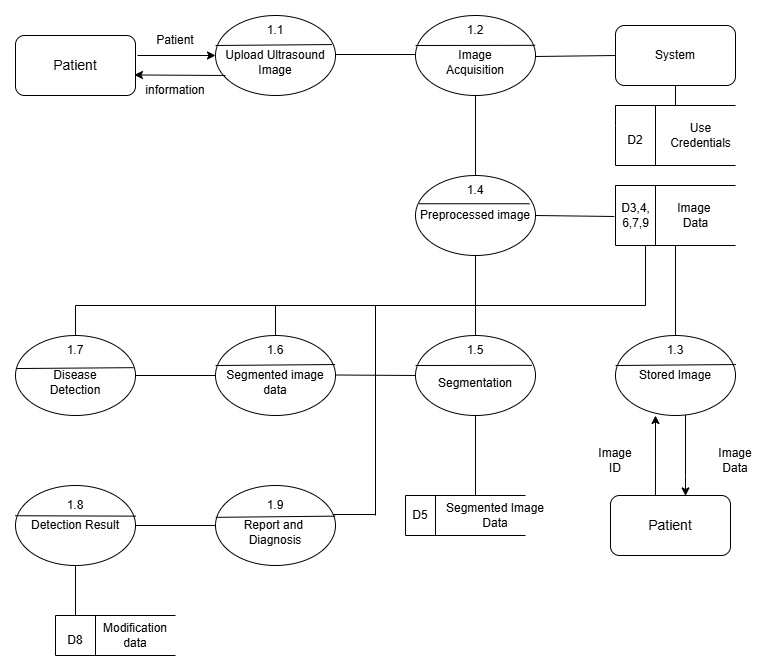

The diagram above was exported from draw.io. Its source (the exported page's mxGraphModel, read from the mxfile embedded in the PNG):
<mxGraphModel dx="1392" dy="749" grid="1" gridSize="10" guides="1" tooltips="1" connect="1" arrows="1" fold="1" page="1" pageScale="1" pageWidth="850" pageHeight="1100" math="0" shadow="0">
  <root>
    <mxCell id="0" />
    <mxCell id="1" parent="0" />
    <mxCell id="A4f6Zga-Uz-NdWu1XFfZ-2" value="&lt;div&gt;&lt;br&gt;&lt;/div&gt;Upload Ultrasound&lt;div&gt;Image&lt;/div&gt;" style="ellipse;whiteSpace=wrap;html=1;" parent="1" vertex="1">
      <mxGeometry x="240" y="40" width="120" height="80" as="geometry" />
    </mxCell>
    <mxCell id="A4f6Zga-Uz-NdWu1XFfZ-3" value="&lt;div&gt;&lt;br&gt;&lt;/div&gt;Image&lt;div&gt;Acquisition&lt;/div&gt;" style="ellipse;whiteSpace=wrap;html=1;" parent="1" vertex="1">
      <mxGeometry x="440" y="40" width="120" height="80" as="geometry" />
    </mxCell>
    <mxCell id="A4f6Zga-Uz-NdWu1XFfZ-5" value="Preprocessed image" style="ellipse;whiteSpace=wrap;html=1;" parent="1" vertex="1">
      <mxGeometry x="440" y="200" width="120" height="80" as="geometry" />
    </mxCell>
    <mxCell id="A4f6Zga-Uz-NdWu1XFfZ-7" value="&lt;div&gt;&lt;br&gt;&lt;/div&gt;Segmentation" style="ellipse;whiteSpace=wrap;html=1;" parent="1" vertex="1">
      <mxGeometry x="440" y="360" width="120" height="80" as="geometry" />
    </mxCell>
    <mxCell id="A4f6Zga-Uz-NdWu1XFfZ-13" value="&lt;div&gt;&lt;br&gt;&lt;/div&gt;&lt;div&gt;Segmented image&lt;/div&gt;&lt;div&gt;data&lt;/div&gt;" style="ellipse;whiteSpace=wrap;html=1;" parent="1" vertex="1">
      <mxGeometry x="240" y="360" width="120" height="80" as="geometry" />
    </mxCell>
    <mxCell id="A4f6Zga-Uz-NdWu1XFfZ-15" value="&lt;div&gt;&lt;br&gt;&lt;/div&gt;&lt;div&gt;Disease&lt;/div&gt;&lt;div&gt;Detection&lt;/div&gt;" style="ellipse;whiteSpace=wrap;html=1;" parent="1" vertex="1">
      <mxGeometry x="40" y="360" width="120" height="80" as="geometry" />
    </mxCell>
    <mxCell id="A4f6Zga-Uz-NdWu1XFfZ-17" value="" style="endArrow=classic;html=1;rounded=0;entryX=0;entryY=0.5;entryDx=0;entryDy=0;" parent="1" target="A4f6Zga-Uz-NdWu1XFfZ-2" edge="1">
      <mxGeometry width="50" height="50" relative="1" as="geometry">
        <mxPoint x="162" y="80" as="sourcePoint" />
        <mxPoint x="220" y="20" as="targetPoint" />
      </mxGeometry>
    </mxCell>
    <mxCell id="A4f6Zga-Uz-NdWu1XFfZ-18" value="" style="endArrow=classic;html=1;rounded=0;entryX=0.991;entryY=0.618;entryDx=0;entryDy=0;entryPerimeter=0;" parent="1" edge="1">
      <mxGeometry width="50" height="50" relative="1" as="geometry">
        <mxPoint x="250" y="100" as="sourcePoint" />
        <mxPoint x="158.92000000000007" y="99.44000000000005" as="targetPoint" />
      </mxGeometry>
    </mxCell>
    <mxCell id="A4f6Zga-Uz-NdWu1XFfZ-19" value="Patient" style="text;html=1;align=center;verticalAlign=middle;whiteSpace=wrap;rounded=0;" parent="1" vertex="1">
      <mxGeometry x="170" y="50" width="60" height="30" as="geometry" />
    </mxCell>
    <mxCell id="A4f6Zga-Uz-NdWu1XFfZ-20" value="information" style="text;html=1;align=center;verticalAlign=middle;whiteSpace=wrap;rounded=0;" parent="1" vertex="1">
      <mxGeometry x="170" y="100" width="60" height="30" as="geometry" />
    </mxCell>
    <mxCell id="A4f6Zga-Uz-NdWu1XFfZ-21" value="" style="endArrow=none;html=1;rounded=0;entryX=0.97;entryY=0.363;entryDx=0;entryDy=0;entryPerimeter=0;" parent="1" target="A4f6Zga-Uz-NdWu1XFfZ-2" edge="1">
      <mxGeometry width="50" height="50" relative="1" as="geometry">
        <mxPoint x="240" y="70" as="sourcePoint" />
        <mxPoint x="290" y="20" as="targetPoint" />
      </mxGeometry>
    </mxCell>
    <mxCell id="A4f6Zga-Uz-NdWu1XFfZ-22" value="" style="endArrow=none;html=1;rounded=0;entryX=0.997;entryY=0.373;entryDx=0;entryDy=0;entryPerimeter=0;" parent="1" target="A4f6Zga-Uz-NdWu1XFfZ-3" edge="1">
      <mxGeometry width="50" height="50" relative="1" as="geometry">
        <mxPoint x="440" y="70" as="sourcePoint" />
        <mxPoint x="490" y="20" as="targetPoint" />
      </mxGeometry>
    </mxCell>
    <mxCell id="A4f6Zga-Uz-NdWu1XFfZ-23" value="" style="endArrow=none;html=1;rounded=0;entryX=0.95;entryY=0.353;entryDx=0;entryDy=0;entryPerimeter=0;exitX=0.03;exitY=0.353;exitDx=0;exitDy=0;exitPerimeter=0;" parent="1" source="A4f6Zga-Uz-NdWu1XFfZ-5" target="A4f6Zga-Uz-NdWu1XFfZ-5" edge="1">
      <mxGeometry width="50" height="50" relative="1" as="geometry">
        <mxPoint x="440" y="230" as="sourcePoint" />
        <mxPoint x="490" y="180" as="targetPoint" />
      </mxGeometry>
    </mxCell>
    <mxCell id="A4f6Zga-Uz-NdWu1XFfZ-24" value="" style="endArrow=none;html=1;rounded=0;entryX=0.97;entryY=0.373;entryDx=0;entryDy=0;entryPerimeter=0;" parent="1" target="A4f6Zga-Uz-NdWu1XFfZ-7" edge="1">
      <mxGeometry width="50" height="50" relative="1" as="geometry">
        <mxPoint x="440" y="390" as="sourcePoint" />
        <mxPoint x="490" y="340" as="targetPoint" />
      </mxGeometry>
    </mxCell>
    <mxCell id="A4f6Zga-Uz-NdWu1XFfZ-25" value="" style="endArrow=none;html=1;rounded=0;entryX=0.997;entryY=0.363;entryDx=0;entryDy=0;entryPerimeter=0;" parent="1" target="A4f6Zga-Uz-NdWu1XFfZ-13" edge="1">
      <mxGeometry width="50" height="50" relative="1" as="geometry">
        <mxPoint x="240" y="390" as="sourcePoint" />
        <mxPoint x="290" y="340" as="targetPoint" />
      </mxGeometry>
    </mxCell>
    <mxCell id="A4f6Zga-Uz-NdWu1XFfZ-26" value="" style="endArrow=none;html=1;rounded=0;entryX=0.983;entryY=0.402;entryDx=0;entryDy=0;entryPerimeter=0;exitX=0.01;exitY=0.413;exitDx=0;exitDy=0;exitPerimeter=0;" parent="1" source="A4f6Zga-Uz-NdWu1XFfZ-15" target="A4f6Zga-Uz-NdWu1XFfZ-15" edge="1">
      <mxGeometry width="50" height="50" relative="1" as="geometry">
        <mxPoint x="40" y="390" as="sourcePoint" />
        <mxPoint x="160" y="389" as="targetPoint" />
      </mxGeometry>
    </mxCell>
    <mxCell id="A4f6Zga-Uz-NdWu1XFfZ-28" value="" style="endArrow=none;html=1;rounded=0;" parent="1" edge="1">
      <mxGeometry width="50" height="50" relative="1" as="geometry">
        <mxPoint x="640" y="190" as="sourcePoint" />
        <mxPoint x="640" y="130" as="targetPoint" />
        <Array as="points">
          <mxPoint x="640" y="150" />
        </Array>
      </mxGeometry>
    </mxCell>
    <mxCell id="A4f6Zga-Uz-NdWu1XFfZ-29" value="" style="endArrow=none;html=1;rounded=0;" parent="1" edge="1">
      <mxGeometry width="50" height="50" relative="1" as="geometry">
        <mxPoint x="640" y="130" as="sourcePoint" />
        <mxPoint x="760" y="130" as="targetPoint" />
      </mxGeometry>
    </mxCell>
    <mxCell id="A4f6Zga-Uz-NdWu1XFfZ-30" value="" style="endArrow=none;html=1;rounded=0;" parent="1" edge="1">
      <mxGeometry width="50" height="50" relative="1" as="geometry">
        <mxPoint x="640" y="190" as="sourcePoint" />
        <mxPoint x="760" y="190" as="targetPoint" />
      </mxGeometry>
    </mxCell>
    <mxCell id="A4f6Zga-Uz-NdWu1XFfZ-31" value="" style="endArrow=none;html=1;rounded=0;" parent="1" edge="1">
      <mxGeometry width="50" height="50" relative="1" as="geometry">
        <mxPoint x="680" y="190" as="sourcePoint" />
        <mxPoint x="680" y="130" as="targetPoint" />
      </mxGeometry>
    </mxCell>
    <mxCell id="A4f6Zga-Uz-NdWu1XFfZ-32" value="D2" style="text;html=1;align=center;verticalAlign=middle;whiteSpace=wrap;rounded=0;" parent="1" vertex="1">
      <mxGeometry x="650" y="150" width="20" height="30" as="geometry" />
    </mxCell>
    <mxCell id="A4f6Zga-Uz-NdWu1XFfZ-33" value="&lt;font style=&quot;font-size: 12px;&quot;&gt;Use&lt;/font&gt;&lt;div&gt;&lt;font style=&quot;font-size: 12px;&quot;&gt;Credentials&lt;/font&gt;&lt;/div&gt;" style="text;html=1;align=center;verticalAlign=middle;resizable=0;points=[];autosize=1;strokeColor=none;fillColor=none;" parent="1" vertex="1">
      <mxGeometry x="685" y="140" width="80" height="40" as="geometry" />
    </mxCell>
    <mxCell id="A4f6Zga-Uz-NdWu1XFfZ-46" value="" style="endArrow=none;html=1;rounded=0;" parent="1" edge="1">
      <mxGeometry width="50" height="50" relative="1" as="geometry">
        <mxPoint x="640" y="270" as="sourcePoint" />
        <mxPoint x="640" y="210" as="targetPoint" />
      </mxGeometry>
    </mxCell>
    <mxCell id="A4f6Zga-Uz-NdWu1XFfZ-47" value="" style="endArrow=none;html=1;rounded=0;" parent="1" edge="1">
      <mxGeometry width="50" height="50" relative="1" as="geometry">
        <mxPoint x="640" y="270" as="sourcePoint" />
        <mxPoint x="760" y="270" as="targetPoint" />
      </mxGeometry>
    </mxCell>
    <mxCell id="A4f6Zga-Uz-NdWu1XFfZ-48" value="" style="endArrow=none;html=1;rounded=0;" parent="1" edge="1">
      <mxGeometry width="50" height="50" relative="1" as="geometry">
        <mxPoint x="640" y="210" as="sourcePoint" />
        <mxPoint x="760" y="210" as="targetPoint" />
      </mxGeometry>
    </mxCell>
    <mxCell id="A4f6Zga-Uz-NdWu1XFfZ-49" value="" style="endArrow=none;html=1;rounded=0;" parent="1" edge="1">
      <mxGeometry width="50" height="50" relative="1" as="geometry">
        <mxPoint x="680" y="270" as="sourcePoint" />
        <mxPoint x="680" y="210" as="targetPoint" />
      </mxGeometry>
    </mxCell>
    <mxCell id="A4f6Zga-Uz-NdWu1XFfZ-50" value="D3,4,&lt;div&gt;6,7,9&lt;/div&gt;" style="text;html=1;align=center;verticalAlign=middle;resizable=0;points=[];autosize=1;strokeColor=none;fillColor=none;" parent="1" vertex="1">
      <mxGeometry x="635" y="220" width="50" height="40" as="geometry" />
    </mxCell>
    <mxCell id="A4f6Zga-Uz-NdWu1XFfZ-51" value="Image&amp;nbsp;&lt;div&gt;Data&lt;/div&gt;" style="text;html=1;align=center;verticalAlign=middle;resizable=0;points=[];autosize=1;strokeColor=none;fillColor=none;" parent="1" vertex="1">
      <mxGeometry x="690" y="220" width="60" height="40" as="geometry" />
    </mxCell>
    <mxCell id="A4f6Zga-Uz-NdWu1XFfZ-63" value="" style="edgeStyle=orthogonalEdgeStyle;rounded=0;orthogonalLoop=1;jettySize=auto;html=1;" parent="1" source="A4f6Zga-Uz-NdWu1XFfZ-53" edge="1">
      <mxGeometry relative="1" as="geometry">
        <Array as="points">
          <mxPoint x="710" y="500" />
          <mxPoint x="710" y="500" />
        </Array>
        <mxPoint x="710" y="520.4196010845019" as="targetPoint" />
      </mxGeometry>
    </mxCell>
    <mxCell id="A4f6Zga-Uz-NdWu1XFfZ-53" value="&lt;div&gt;Stored Image&lt;/div&gt;" style="ellipse;whiteSpace=wrap;html=1;" parent="1" vertex="1">
      <mxGeometry x="640" y="360" width="120" height="80" as="geometry" />
    </mxCell>
    <mxCell id="A4f6Zga-Uz-NdWu1XFfZ-54" value="1.1" style="text;html=1;align=center;verticalAlign=middle;whiteSpace=wrap;rounded=0;" parent="1" vertex="1">
      <mxGeometry x="270" y="40" width="60" height="30" as="geometry" />
    </mxCell>
    <mxCell id="A4f6Zga-Uz-NdWu1XFfZ-55" value="1.2" style="text;html=1;align=center;verticalAlign=middle;whiteSpace=wrap;rounded=0;" parent="1" vertex="1">
      <mxGeometry x="470" y="40" width="60" height="30" as="geometry" />
    </mxCell>
    <mxCell id="A4f6Zga-Uz-NdWu1XFfZ-56" value="1.4" style="text;html=1;align=center;verticalAlign=middle;whiteSpace=wrap;rounded=0;" parent="1" vertex="1">
      <mxGeometry x="470" y="200" width="60" height="30" as="geometry" />
    </mxCell>
    <mxCell id="A4f6Zga-Uz-NdWu1XFfZ-57" value="1.5" style="text;html=1;align=center;verticalAlign=middle;whiteSpace=wrap;rounded=0;" parent="1" vertex="1">
      <mxGeometry x="470" y="360" width="60" height="30" as="geometry" />
    </mxCell>
    <mxCell id="A4f6Zga-Uz-NdWu1XFfZ-58" value="1.7" style="text;html=1;align=center;verticalAlign=middle;whiteSpace=wrap;rounded=0;" parent="1" vertex="1">
      <mxGeometry x="70" y="360" width="60" height="30" as="geometry" />
    </mxCell>
    <mxCell id="A4f6Zga-Uz-NdWu1XFfZ-59" value="1.6" style="text;html=1;align=center;verticalAlign=middle;whiteSpace=wrap;rounded=0;" parent="1" vertex="1">
      <mxGeometry x="270" y="360" width="60" height="30" as="geometry" />
    </mxCell>
    <mxCell id="A4f6Zga-Uz-NdWu1XFfZ-60" value="" style="endArrow=none;html=1;rounded=0;entryX=1.003;entryY=0.363;entryDx=0;entryDy=0;entryPerimeter=0;" parent="1" target="A4f6Zga-Uz-NdWu1XFfZ-53" edge="1">
      <mxGeometry width="50" height="50" relative="1" as="geometry">
        <mxPoint x="640" y="390" as="sourcePoint" />
        <mxPoint x="690" y="340" as="targetPoint" />
      </mxGeometry>
    </mxCell>
    <mxCell id="A4f6Zga-Uz-NdWu1XFfZ-61" value="1.3" style="text;html=1;align=center;verticalAlign=middle;whiteSpace=wrap;rounded=0;" parent="1" vertex="1">
      <mxGeometry x="670" y="360" width="60" height="30" as="geometry" />
    </mxCell>
    <mxCell id="A4f6Zga-Uz-NdWu1XFfZ-64" value="" style="endArrow=classic;html=1;rounded=0;exitX=0.333;exitY=0;exitDx=0;exitDy=0;exitPerimeter=0;" parent="1" edge="1">
      <mxGeometry width="50" height="50" relative="1" as="geometry">
        <mxPoint x="679.96" y="520" as="sourcePoint" />
        <mxPoint x="680" y="440" as="targetPoint" />
      </mxGeometry>
    </mxCell>
    <mxCell id="A4f6Zga-Uz-NdWu1XFfZ-65" value="Image&lt;div&gt;ID&lt;/div&gt;" style="text;html=1;align=center;verticalAlign=middle;whiteSpace=wrap;rounded=0;" parent="1" vertex="1">
      <mxGeometry x="610" y="470" width="60" height="30" as="geometry" />
    </mxCell>
    <mxCell id="A4f6Zga-Uz-NdWu1XFfZ-66" value="Image&lt;div&gt;Data&lt;/div&gt;" style="text;html=1;align=center;verticalAlign=middle;whiteSpace=wrap;rounded=0;" parent="1" vertex="1">
      <mxGeometry x="730" y="470" width="60" height="30" as="geometry" />
    </mxCell>
    <mxCell id="A4f6Zga-Uz-NdWu1XFfZ-68" value="" style="endArrow=none;html=1;rounded=0;" parent="1" edge="1">
      <mxGeometry width="50" height="50" relative="1" as="geometry">
        <mxPoint x="430" y="520" as="sourcePoint" />
        <mxPoint x="550" y="520" as="targetPoint" />
      </mxGeometry>
    </mxCell>
    <mxCell id="A4f6Zga-Uz-NdWu1XFfZ-69" value="" style="endArrow=none;html=1;rounded=0;" parent="1" edge="1">
      <mxGeometry width="50" height="50" relative="1" as="geometry">
        <mxPoint x="430" y="560" as="sourcePoint" />
        <mxPoint x="430" y="520" as="targetPoint" />
      </mxGeometry>
    </mxCell>
    <mxCell id="A4f6Zga-Uz-NdWu1XFfZ-70" value="" style="endArrow=none;html=1;rounded=0;" parent="1" edge="1">
      <mxGeometry width="50" height="50" relative="1" as="geometry">
        <mxPoint x="430" y="560" as="sourcePoint" />
        <mxPoint x="550" y="560" as="targetPoint" />
      </mxGeometry>
    </mxCell>
    <mxCell id="A4f6Zga-Uz-NdWu1XFfZ-71" value="" style="endArrow=none;html=1;rounded=0;" parent="1" edge="1">
      <mxGeometry width="50" height="50" relative="1" as="geometry">
        <mxPoint x="460" y="560" as="sourcePoint" />
        <mxPoint x="460" y="520" as="targetPoint" />
      </mxGeometry>
    </mxCell>
    <mxCell id="A4f6Zga-Uz-NdWu1XFfZ-72" value="D5" style="text;html=1;align=center;verticalAlign=middle;whiteSpace=wrap;rounded=0;" parent="1" vertex="1">
      <mxGeometry x="410" y="520" width="70" height="40" as="geometry" />
    </mxCell>
    <mxCell id="A4f6Zga-Uz-NdWu1XFfZ-73" value="Segmented Image&lt;div&gt;Data&lt;/div&gt;" style="text;html=1;align=center;verticalAlign=middle;whiteSpace=wrap;rounded=0;" parent="1" vertex="1">
      <mxGeometry x="460" y="525" width="120" height="30" as="geometry" />
    </mxCell>
    <mxCell id="A4f6Zga-Uz-NdWu1XFfZ-74" value="&lt;div&gt;&lt;br&gt;&lt;/div&gt;&lt;div&gt;Report and&amp;nbsp;&lt;/div&gt;&lt;div&gt;Diagnosis&lt;/div&gt;" style="ellipse;whiteSpace=wrap;html=1;" parent="1" vertex="1">
      <mxGeometry x="240" y="510" width="120" height="80" as="geometry" />
    </mxCell>
    <mxCell id="A4f6Zga-Uz-NdWu1XFfZ-76" value="&lt;div&gt;Detection Result&lt;/div&gt;" style="ellipse;whiteSpace=wrap;html=1;" parent="1" vertex="1">
      <mxGeometry x="40" y="510" width="120" height="80" as="geometry" />
    </mxCell>
    <mxCell id="A4f6Zga-Uz-NdWu1XFfZ-78" value="" style="endArrow=none;html=1;rounded=0;entryX=1.003;entryY=0.383;entryDx=0;entryDy=0;entryPerimeter=0;exitX=-0.003;exitY=0.378;exitDx=0;exitDy=0;exitPerimeter=0;" parent="1" source="A4f6Zga-Uz-NdWu1XFfZ-76" target="A4f6Zga-Uz-NdWu1XFfZ-76" edge="1">
      <mxGeometry width="50" height="50" relative="1" as="geometry">
        <mxPoint x="40" y="550" as="sourcePoint" />
        <mxPoint x="90" y="500" as="targetPoint" />
      </mxGeometry>
    </mxCell>
    <mxCell id="A4f6Zga-Uz-NdWu1XFfZ-79" value="" style="endArrow=none;html=1;rounded=0;entryX=0.997;entryY=0.383;entryDx=0;entryDy=0;entryPerimeter=0;exitX=0.003;exitY=0.398;exitDx=0;exitDy=0;exitPerimeter=0;" parent="1" source="A4f6Zga-Uz-NdWu1XFfZ-74" target="A4f6Zga-Uz-NdWu1XFfZ-74" edge="1">
      <mxGeometry width="50" height="50" relative="1" as="geometry">
        <mxPoint x="240" y="550" as="sourcePoint" />
        <mxPoint x="290" y="500" as="targetPoint" />
      </mxGeometry>
    </mxCell>
    <mxCell id="A4f6Zga-Uz-NdWu1XFfZ-80" value="1.8" style="text;html=1;align=center;verticalAlign=middle;whiteSpace=wrap;rounded=0;" parent="1" vertex="1">
      <mxGeometry x="70" y="520" width="60" height="20" as="geometry" />
    </mxCell>
    <mxCell id="A4f6Zga-Uz-NdWu1XFfZ-81" value="1.9" style="text;html=1;align=center;verticalAlign=middle;whiteSpace=wrap;rounded=0;" parent="1" vertex="1">
      <mxGeometry x="270" y="520" width="60" height="20" as="geometry" />
    </mxCell>
    <mxCell id="A4f6Zga-Uz-NdWu1XFfZ-82" value="" style="endArrow=none;html=1;rounded=0;" parent="1" edge="1">
      <mxGeometry width="50" height="50" relative="1" as="geometry">
        <mxPoint x="670" y="330" as="sourcePoint" />
        <mxPoint x="670" y="270" as="targetPoint" />
      </mxGeometry>
    </mxCell>
    <mxCell id="A4f6Zga-Uz-NdWu1XFfZ-83" value="" style="endArrow=none;html=1;rounded=0;" parent="1" edge="1">
      <mxGeometry width="50" height="50" relative="1" as="geometry">
        <mxPoint x="100" y="330" as="sourcePoint" />
        <mxPoint x="670" y="330" as="targetPoint" />
      </mxGeometry>
    </mxCell>
    <mxCell id="A4f6Zga-Uz-NdWu1XFfZ-86" value="" style="endArrow=none;html=1;rounded=0;" parent="1" edge="1">
      <mxGeometry width="50" height="50" relative="1" as="geometry">
        <mxPoint x="400" y="540" as="sourcePoint" />
        <mxPoint x="400" y="330" as="targetPoint" />
      </mxGeometry>
    </mxCell>
    <mxCell id="ltPizgmFscWrK-NOtXDD-2" value="" style="endArrow=none;html=1;rounded=0;" parent="1" edge="1">
      <mxGeometry width="50" height="50" relative="1" as="geometry">
        <mxPoint x="80" y="640" as="sourcePoint" />
        <mxPoint x="200" y="640" as="targetPoint" />
      </mxGeometry>
    </mxCell>
    <mxCell id="ltPizgmFscWrK-NOtXDD-3" value="" style="endArrow=none;html=1;rounded=0;" parent="1" edge="1">
      <mxGeometry width="50" height="50" relative="1" as="geometry">
        <mxPoint x="80" y="680" as="sourcePoint" />
        <mxPoint x="80" y="640" as="targetPoint" />
      </mxGeometry>
    </mxCell>
    <mxCell id="ltPizgmFscWrK-NOtXDD-4" value="" style="endArrow=none;html=1;rounded=0;" parent="1" edge="1">
      <mxGeometry width="50" height="50" relative="1" as="geometry">
        <mxPoint x="80" y="680" as="sourcePoint" />
        <mxPoint x="200" y="680" as="targetPoint" />
      </mxGeometry>
    </mxCell>
    <mxCell id="ltPizgmFscWrK-NOtXDD-5" value="" style="endArrow=none;html=1;rounded=0;" parent="1" edge="1">
      <mxGeometry width="50" height="50" relative="1" as="geometry">
        <mxPoint x="120" y="680" as="sourcePoint" />
        <mxPoint x="120" y="640" as="targetPoint" />
      </mxGeometry>
    </mxCell>
    <mxCell id="ltPizgmFscWrK-NOtXDD-6" value="D8" style="text;html=1;align=center;verticalAlign=middle;whiteSpace=wrap;rounded=0;" parent="1" vertex="1">
      <mxGeometry x="70" y="650" width="60" height="30" as="geometry" />
    </mxCell>
    <mxCell id="ltPizgmFscWrK-NOtXDD-7" value="Modification data" style="text;html=1;align=center;verticalAlign=middle;whiteSpace=wrap;rounded=0;" parent="1" vertex="1">
      <mxGeometry x="120" y="640" width="80" height="40" as="geometry" />
    </mxCell>
    <mxCell id="sFFkAzlszjDVVzU5s2cT-1" value="&lt;font style=&quot;font-size: 14px;&quot;&gt;Patient&lt;/font&gt;" style="rounded=1;whiteSpace=wrap;html=1;" parent="1" vertex="1">
      <mxGeometry x="40" y="60" width="120" height="60" as="geometry" />
    </mxCell>
    <mxCell id="sFFkAzlszjDVVzU5s2cT-2" value="" style="endArrow=none;html=1;rounded=0;entryX=0.97;entryY=0.363;entryDx=0;entryDy=0;entryPerimeter=0;" parent="1" edge="1">
      <mxGeometry width="50" height="50" relative="1" as="geometry">
        <mxPoint x="360" y="79" as="sourcePoint" />
        <mxPoint x="440" y="79" as="targetPoint" />
      </mxGeometry>
    </mxCell>
    <mxCell id="sFFkAzlszjDVVzU5s2cT-4" value="" style="endArrow=none;html=1;rounded=0;" parent="1" edge="1">
      <mxGeometry width="50" height="50" relative="1" as="geometry">
        <mxPoint x="560" y="81" as="sourcePoint" />
        <mxPoint x="640" y="80" as="targetPoint" />
      </mxGeometry>
    </mxCell>
    <mxCell id="sFFkAzlszjDVVzU5s2cT-5" value="" style="endArrow=none;html=1;rounded=0;entryX=0.5;entryY=0;entryDx=0;entryDy=0;exitX=0.5;exitY=1;exitDx=0;exitDy=0;" parent="1" source="A4f6Zga-Uz-NdWu1XFfZ-3" target="A4f6Zga-Uz-NdWu1XFfZ-56" edge="1">
      <mxGeometry width="50" height="50" relative="1" as="geometry">
        <mxPoint x="270" y="100" as="sourcePoint" />
        <mxPoint x="386" y="99" as="targetPoint" />
      </mxGeometry>
    </mxCell>
    <mxCell id="sFFkAzlszjDVVzU5s2cT-6" value="" style="endArrow=none;html=1;rounded=0;entryX=0.5;entryY=0;entryDx=0;entryDy=0;exitX=0.5;exitY=1;exitDx=0;exitDy=0;" parent="1" source="A4f6Zga-Uz-NdWu1XFfZ-5" target="A4f6Zga-Uz-NdWu1XFfZ-57" edge="1">
      <mxGeometry width="50" height="50" relative="1" as="geometry">
        <mxPoint x="280" y="110" as="sourcePoint" />
        <mxPoint x="396" y="109" as="targetPoint" />
      </mxGeometry>
    </mxCell>
    <mxCell id="sFFkAzlszjDVVzU5s2cT-7" value="" style="endArrow=none;html=1;rounded=0;entryX=0.076;entryY=0.525;entryDx=0;entryDy=0;entryPerimeter=0;exitX=1;exitY=0.5;exitDx=0;exitDy=0;" parent="1" source="A4f6Zga-Uz-NdWu1XFfZ-5" target="A4f6Zga-Uz-NdWu1XFfZ-50" edge="1">
      <mxGeometry width="50" height="50" relative="1" as="geometry">
        <mxPoint x="290" y="120" as="sourcePoint" />
        <mxPoint x="406" y="119" as="targetPoint" />
      </mxGeometry>
    </mxCell>
    <mxCell id="sFFkAzlszjDVVzU5s2cT-8" value="" style="endArrow=none;html=1;rounded=0;entryX=0.5;entryY=0;entryDx=0;entryDy=0;" parent="1" target="A4f6Zga-Uz-NdWu1XFfZ-58" edge="1">
      <mxGeometry width="50" height="50" relative="1" as="geometry">
        <mxPoint x="100" y="330" as="sourcePoint" />
        <mxPoint x="246" y="270" as="targetPoint" />
      </mxGeometry>
    </mxCell>
    <mxCell id="sFFkAzlszjDVVzU5s2cT-9" value="" style="endArrow=none;html=1;rounded=0;entryX=0.5;entryY=0;entryDx=0;entryDy=0;" parent="1" target="A4f6Zga-Uz-NdWu1XFfZ-59" edge="1">
      <mxGeometry width="50" height="50" relative="1" as="geometry">
        <mxPoint x="300" y="330" as="sourcePoint" />
        <mxPoint x="426" y="139" as="targetPoint" />
      </mxGeometry>
    </mxCell>
    <mxCell id="sFFkAzlszjDVVzU5s2cT-10" value="" style="endArrow=none;html=1;rounded=0;entryX=0.5;entryY=0;entryDx=0;entryDy=0;" parent="1" target="A4f6Zga-Uz-NdWu1XFfZ-61" edge="1">
      <mxGeometry width="50" height="50" relative="1" as="geometry">
        <mxPoint x="700" y="270" as="sourcePoint" />
        <mxPoint x="436" y="149" as="targetPoint" />
      </mxGeometry>
    </mxCell>
    <mxCell id="sFFkAzlszjDVVzU5s2cT-11" value="" style="endArrow=none;html=1;rounded=0;exitX=0.5;exitY=1;exitDx=0;exitDy=0;" parent="1" source="A4f6Zga-Uz-NdWu1XFfZ-7" edge="1">
      <mxGeometry width="50" height="50" relative="1" as="geometry">
        <mxPoint x="330" y="160" as="sourcePoint" />
        <mxPoint x="500" y="520" as="targetPoint" />
      </mxGeometry>
    </mxCell>
    <mxCell id="sFFkAzlszjDVVzU5s2cT-13" value="" style="endArrow=none;html=1;rounded=0;" parent="1" edge="1">
      <mxGeometry width="50" height="50" relative="1" as="geometry">
        <mxPoint x="360" y="399.5" as="sourcePoint" />
        <mxPoint x="440" y="400" as="targetPoint" />
      </mxGeometry>
    </mxCell>
    <mxCell id="sFFkAzlszjDVVzU5s2cT-14" value="" style="endArrow=none;html=1;rounded=0;entryX=0;entryY=0.5;entryDx=0;entryDy=0;exitX=1;exitY=0.5;exitDx=0;exitDy=0;" parent="1" source="A4f6Zga-Uz-NdWu1XFfZ-15" target="A4f6Zga-Uz-NdWu1XFfZ-13" edge="1">
      <mxGeometry width="50" height="50" relative="1" as="geometry">
        <mxPoint x="360" y="190" as="sourcePoint" />
        <mxPoint x="476" y="189" as="targetPoint" />
      </mxGeometry>
    </mxCell>
    <mxCell id="sFFkAzlszjDVVzU5s2cT-15" value="" style="endArrow=none;html=1;rounded=0;" parent="1" edge="1">
      <mxGeometry width="50" height="50" relative="1" as="geometry">
        <mxPoint x="358" y="539" as="sourcePoint" />
        <mxPoint x="400" y="539" as="targetPoint" />
      </mxGeometry>
    </mxCell>
    <mxCell id="sFFkAzlszjDVVzU5s2cT-16" value="" style="endArrow=none;html=1;rounded=0;" parent="1" edge="1">
      <mxGeometry width="50" height="50" relative="1" as="geometry">
        <mxPoint x="160" y="550" as="sourcePoint" />
        <mxPoint x="240" y="550" as="targetPoint" />
      </mxGeometry>
    </mxCell>
    <mxCell id="sFFkAzlszjDVVzU5s2cT-17" value="" style="endArrow=none;html=1;rounded=0;exitX=0.5;exitY=1;exitDx=0;exitDy=0;" parent="1" source="A4f6Zga-Uz-NdWu1XFfZ-76" edge="1">
      <mxGeometry width="50" height="50" relative="1" as="geometry">
        <mxPoint x="142" y="601" as="sourcePoint" />
        <mxPoint x="100" y="640" as="targetPoint" />
      </mxGeometry>
    </mxCell>
    <mxCell id="V7tLpn0bjMmoda8Pfj6Q-1" value="&lt;font style=&quot;font-size: 14px;&quot;&gt;Patient&lt;/font&gt;" style="rounded=1;whiteSpace=wrap;html=1;" parent="1" vertex="1">
      <mxGeometry x="635" y="520" width="120" height="60" as="geometry" />
    </mxCell>
    <mxCell id="V7tLpn0bjMmoda8Pfj6Q-2" value="System" style="rounded=1;whiteSpace=wrap;html=1;" parent="1" vertex="1">
      <mxGeometry x="640" y="50" width="120" height="60" as="geometry" />
    </mxCell>
    <mxCell id="V7tLpn0bjMmoda8Pfj6Q-3" value="" style="endArrow=none;html=1;rounded=0;entryX=0.5;entryY=1;entryDx=0;entryDy=0;" parent="1" target="V7tLpn0bjMmoda8Pfj6Q-2" edge="1">
      <mxGeometry width="50" height="50" relative="1" as="geometry">
        <mxPoint x="700" y="130" as="sourcePoint" />
        <mxPoint x="740" y="80" as="targetPoint" />
      </mxGeometry>
    </mxCell>
  </root>
</mxGraphModel>